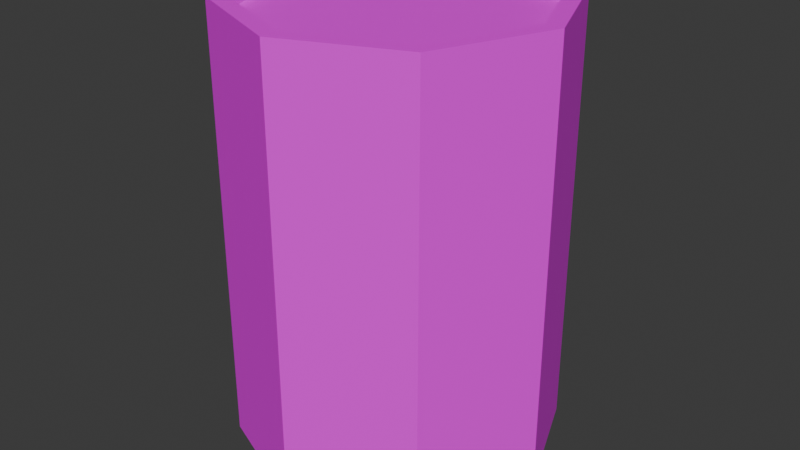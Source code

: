 # Source: Barrel.blend  (saved by Blender 5.0.119; exported with 4.5.12 LTS)
import bpy
from mathutils import Matrix  # noqa: F401  (used for matrix-valued properties, if any)

bpy.ops.wm.read_factory_settings(use_empty=True)
scene = bpy.context.scene
scene.name = 'Scene'

# ---- collections
col_collection = bpy.data.collections.new('Collection'); scene.collection.children.link(col_collection)

# ---- images (referenced by path relative to the original .blend; pixels are not part of the script)
import os
ASSET_DIR = os.environ.get("B2B_ASSET_DIR", "")  # directory of the original .blend (textures are referenced by path, not embedded)
HERE = os.path.dirname(os.path.abspath(__file__))  # packed textures are extracted next to this script under _unpacked/

def load_image(name, relpath, width, height, colorspace="sRGB"):
    """Load a texture the original file referenced (path relative to the .blend, or extracted next to this script)."""
    p = next((c for c in (os.path.join(HERE, relpath), os.path.join(ASSET_DIR, relpath)) if relpath and os.path.exists(c)), "")
    if p:
        img = bpy.data.images.load(p, check_existing=True)
        img.name = name
    else:  # same state as the original file: an image datablock whose file is absent (Cycles renders it pink)
        img = bpy.data.images.new(name, width, height)
        img.source = "FILE"
        img.filepath = "//" + (relpath or name)
    img.colorspace_settings.name = colorspace
    return img
img_barreltexture_png = load_image('barrelTexture.png', 'barrelTexture.png', 1024, 1024, 'sRGB')

# ---- materials (node trees are filled in below, after node groups)
mat_material_002 = bpy.data.materials.new('Material.002')

# ---- material node trees
mat_material_002.use_nodes = True; mat_material_002.node_tree.nodes.clear()
_N = mat_material_002.node_tree.nodes; _L = mat_material_002.node_tree.links
n0 = _N.new('ShaderNodeBsdfPrincipled'); n0.name = 'Principled BSDF'; n0.location = (-200, 100)
n1 = _N.new('ShaderNodeOutputMaterial'); n1.name = 'Material Output'; n1.location = (200, 100)
n2 = _N.new('ShaderNodeTexImage'); n2.name = 'Image Texture'; n2.location = (-490, 75)
n2.image = img_barreltexture_png
_L.new(n0.outputs[0], n1.inputs[0])
_L.new(n2.outputs[0], n0.inputs[0])
n1.is_active_output = True

# ---- world
world_world = bpy.data.worlds.new('World'); scene.world = world_world
world_world.use_nodes = True; world_world.node_tree.nodes.clear()
_N = world_world.node_tree.nodes; _L = world_world.node_tree.links
n0 = _N.new('ShaderNodeOutputWorld'); n0.name = 'World Output'; n0.location = (200, 100)
n1 = _N.new('ShaderNodeBackground'); n1.name = 'Background'; n1.location = (-200, 100)
n1.inputs[0].default_value = (0.05088, 0.05088, 0.05088, 1.0)
_L.new(n1.outputs[0], n0.inputs[0])
n0.is_active_output = True
world_world.color = (0.05088, 0.05088, 0.05088)
world_world.sun_shadow_jitter_overblur = 0.0

# ---- meshes
me_cylinder_001 = bpy.data.meshes.new('Cylinder.001')
me_cylinder_001.from_pydata([(0.0, 4.284, -0.8512), (0.0, 3.805, 10.8), (3.029, 3.029, -0.8512), (2.691, 2.691, 10.8), (4.284, 0.0, -0.8512), (3.805, 0.0, 10.8), (3.029, -3.029, -0.8512), (2.691, -2.691, 10.8), (0.0, -4.284, -0.8512), (0.0, -3.805, 10.8), (-3.029, -3.029, -0.8512), (-2.691, -2.691, 10.8), (-4.284, 0.0, -0.8512), (-3.805, 0.0, 10.8), (-3.029, 3.029, -0.8512), (-2.691, 2.691, 10.8), (3.029, 3.029, 10.8), (0.0, 4.284, 10.8), (4.284, 0.0, 10.8), (3.029, -3.029, 10.8), (0.0, -4.284, 10.8), (-3.029, -3.029, 10.8), (-4.284, 0.0, 10.8), (-3.029, 3.029, 10.8), (2.691, 2.691, 10.45), (0.0, 3.805, 10.45), (3.805, 0.0, 10.45), (2.691, -2.691, 10.45), (0.0, -3.805, 10.45), (-2.691, -2.691, 10.45), (-3.805, 0.0, 10.45), (-2.691, 2.691, 10.45)], [], [(0, 17, 16, 2), (2, 16, 18, 4), (4, 18, 19, 6), (6, 19, 20, 8), (8, 20, 21, 10), (10, 21, 22, 12), (3, 1, 25, 24), (12, 22, 23, 14), (14, 23, 17, 0), (0, 2, 4, 6, 8, 10, 12, 14), (1, 3, 16, 17), (3, 5, 18, 16), (5, 7, 19, 18), (7, 9, 20, 19), (9, 11, 21, 20), (11, 13, 22, 21), (13, 15, 23, 22), (15, 1, 17, 23), (24, 25, 31, 30, 29, 28, 27, 26), (1, 15, 31, 25), (13, 11, 29, 30), (9, 7, 27, 28), (5, 3, 24, 26), (15, 13, 30, 31), (11, 9, 28, 29), (7, 5, 26, 27)])
_uv = me_cylinder_001.uv_layers.new(name='UVMap')
_uv.uv.foreach_set('vector', [0.9997, 0.5504, 0.9997, 0.9945, 0.8748, 0.9945, 0.8748, 0.5504, 0.8748, 0.5504, 0.8748, 0.9945, 0.7498, 0.9945, 0.7498, 0.5504, 0.7498, 0.5504, 0.7498, 0.9945, 0.6248, 0.9945, 0.6248, 0.5504, 0.6248, 0.5504, 0.6248, 0.9945, 0.4999, 0.9945, 0.4999, 0.5504, 0.4999, 0.5504, 0.4999, 0.9945, 0.3749, 0.9945, 0.3749, 0.5504, 0.3749, 0.5504, 0.3749, 0.9945, 0.25, 0.9945, 0.25, 0.5504, 0.1782, 0.5149, 0.06726, 0.5149, 0.06726, 0.5013, 0.1782, 0.5013, 0.25, 0.5504, 0.25, 0.9945, 0.125, 0.9945, 0.125, 0.5504, 0.125, 0.5504, 0.125, 0.9945, 4.292e-05, 0.9945, 4.315e-05, 0.5504, 0.7689, 0.144, 0.8938, 0.144, 0.9822, 0.2324, 0.9822, 0.3574, 0.8938, 0.4457, 0.7689, 0.4457, 0.6805, 0.3574, 0.6805, 0.2324, 0.4382, 0.4277, 0.5492, 0.4277, 0.5562, 0.4446, 0.4312, 0.4446, 0.5492, 0.4277, 0.6277, 0.3492, 0.6445, 0.3562, 0.5562, 0.4446, 0.6277, 0.3492, 0.6277, 0.2382, 0.6445, 0.2312, 0.6445, 0.3562, 0.6277, 0.2382, 0.5492, 0.1598, 0.5562, 0.1429, 0.6445, 0.2312, 0.5492, 0.1598, 0.4382, 0.1598, 0.4312, 0.1429, 0.5562, 0.1429, 0.4382, 0.1598, 0.3597, 0.2382, 0.3429, 0.2312, 0.4312, 0.1429, 0.3597, 0.2382, 0.3597, 0.3492, 0.3429, 0.3562, 0.3429, 0.2312, 0.3597, 0.3492, 0.4382, 0.4277, 0.4312, 0.4446, 0.3429, 0.3562, 0.3062, 0.2474, 0.3062, 0.3583, 0.2277, 0.4368, 0.1167, 0.4368, 0.03825, 0.3583, 0.03825, 0.2474, 0.1167, 0.1689, 0.2277, 0.1689, 0.9552, 0.5149, 0.8442, 0.5149, 0.8442, 0.5013, 0.9552, 0.5013, 0.7332, 0.5149, 0.6222, 0.5149, 0.6222, 0.5013, 0.7332, 0.5013, 0.5112, 0.5149, 0.4002, 0.5149, 0.4002, 0.5013, 0.5112, 0.5013, 0.2892, 0.5149, 0.1782, 0.5149, 0.1782, 0.5013, 0.2892, 0.5013, 0.8442, 0.5149, 0.7332, 0.5149, 0.7332, 0.5013, 0.8442, 0.5013, 0.6222, 0.5149, 0.5112, 0.5149, 0.5112, 0.5013, 0.6222, 0.5013, 0.4002, 0.5149, 0.2892, 0.5149, 0.2892, 0.5013, 0.4002, 0.5013])
me_cylinder_001.materials.append(mat_material_002)
me_cylinder_001.update()

# ---- objects
ob_cylinder = bpy.data.objects.new('Cylinder', me_cylinder_001)

# ---- transforms, parenting, visibility, modifiers, constraints
ob_cylinder.location = (0.0, 0.0, 0.864)

# ---- collection membership
col_collection.objects.link(ob_cylinder)

# ---- scene / render settings (as saved in the file)
scene.frame_start = 1; scene.frame_end = 250; scene.frame_set(1)
scene.render.engine = 'BLENDER_EEVEE_NEXT'
scene.render.bake_bias = 0.0
scene.render.bake_samples = 0
scene.cycles.sampling_pattern = 'TABULATED_SOBOL'
scene.eevee.use_volume_custom_range = False
bpy.context.view_layer.update()

# ---- added for rendering (the .blend has no active camera and no usable light): camera, sun
cam_auto = bpy.data.cameras.new('AutoCamera')
cam_auto.lens = 50.0
cam_auto.sensor_width = 36.0
cam_auto.clip_end = 1000.0
ob_auto_camera = bpy.data.objects.new('AutoCamera', cam_auto)
scene.collection.objects.link(ob_auto_camera)
ob_auto_camera.location = (15.5551, -18.6661, 18.2837)
ob_auto_camera.rotation_euler = (1.09748, -7.21219e-08, 0.694738)
scene.camera = ob_auto_camera
light_auto_sun = bpy.data.lights.new('AutoSun', 'SUN')
light_auto_sun.energy = 3.0
light_auto_sun.angle = 0.0523599
ob_auto_sun = bpy.data.objects.new('AutoSun', light_auto_sun)
scene.collection.objects.link(ob_auto_sun)
ob_auto_sun.rotation_euler = (0.872665, 0.174533, 0.523599)
bpy.context.view_layer.update()
